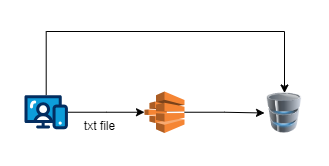

The diagram above was exported from draw.io. Its source (the exported page's mxGraphModel, read from the mxfile embedded in the PNG):
<mxGraphModel dx="730" dy="388" grid="1" gridSize="10" guides="1" tooltips="1" connect="1" arrows="1" fold="1" page="1" pageScale="1" pageWidth="827" pageHeight="1169" math="0" shadow="0">
  <root>
    <mxCell id="0" />
    <mxCell id="1" parent="0" />
    <mxCell id="1kbJixUE2xFf0A5VzTWB-73" style="edgeStyle=orthogonalEdgeStyle;rounded=0;orthogonalLoop=1;jettySize=auto;html=1;entryX=0.5;entryY=0;entryDx=0;entryDy=0;" edge="1" parent="1" source="1kbJixUE2xFf0A5VzTWB-67" target="1kbJixUE2xFf0A5VzTWB-69">
      <mxGeometry relative="1" as="geometry">
        <Array as="points">
          <mxPoint x="182" y="60" />
          <mxPoint x="420" y="60" />
        </Array>
      </mxGeometry>
    </mxCell>
    <mxCell id="1kbJixUE2xFf0A5VzTWB-67" value="" style="verticalLabelPosition=bottom;aspect=fixed;html=1;shape=mxgraph.salesforce.web;" vertex="1" parent="1">
      <mxGeometry x="160" y="123.60000000000001" width="43.42" height="34.3" as="geometry" />
    </mxCell>
    <mxCell id="1kbJixUE2xFf0A5VzTWB-72" style="edgeStyle=orthogonalEdgeStyle;rounded=0;orthogonalLoop=1;jettySize=auto;html=1;entryX=0;entryY=0.5;entryDx=0;entryDy=0;" edge="1" parent="1" source="1kbJixUE2xFf0A5VzTWB-68" target="1kbJixUE2xFf0A5VzTWB-69">
      <mxGeometry relative="1" as="geometry" />
    </mxCell>
    <mxCell id="1kbJixUE2xFf0A5VzTWB-68" value="" style="outlineConnect=0;dashed=0;verticalLabelPosition=bottom;verticalAlign=top;align=center;html=1;shape=mxgraph.aws3.batch;fillColor=#F58534;gradientColor=none;" vertex="1" parent="1">
      <mxGeometry x="280" y="120" width="40" height="41.5" as="geometry" />
    </mxCell>
    <mxCell id="1kbJixUE2xFf0A5VzTWB-69" value="" style="image;html=1;image=img/lib/clip_art/computers/Database_128x128.png" vertex="1" parent="1">
      <mxGeometry x="400" y="121.5" width="40" height="40" as="geometry" />
    </mxCell>
    <mxCell id="1kbJixUE2xFf0A5VzTWB-70" style="edgeStyle=orthogonalEdgeStyle;rounded=0;orthogonalLoop=1;jettySize=auto;html=1;entryX=0;entryY=0.5;entryDx=0;entryDy=0;entryPerimeter=0;" edge="1" parent="1" source="1kbJixUE2xFf0A5VzTWB-67" target="1kbJixUE2xFf0A5VzTWB-68">
      <mxGeometry relative="1" as="geometry" />
    </mxCell>
    <mxCell id="1kbJixUE2xFf0A5VzTWB-74" value="txt file" style="text;html=1;align=center;verticalAlign=middle;resizable=0;points=[];autosize=1;strokeColor=none;fillColor=none;" vertex="1" parent="1">
      <mxGeometry x="210" y="140" width="50" height="30" as="geometry" />
    </mxCell>
  </root>
</mxGraphModel>